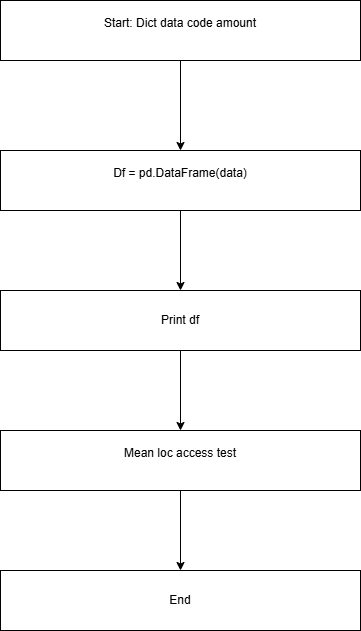

The diagram above was exported from draw.io. Its source (the exported page's mxGraphModel, read from the mxfile embedded in the PNG):
<mxGraphModel dx="915" dy="659" grid="1" gridSize="10" guides="1" tooltips="1" connect="1" arrows="1" fold="1" page="1" pageScale="1" pageWidth="850" pageHeight="1100" math="0" shadow="0">
  <root>
    <mxCell id="0" />
    <mxCell id="1" parent="0" />
    <mxCell id="t3artY-qRBTVPK9yII2I-3" edge="1" parent="1" source="t3artY-qRBTVPK9yII2I-1" style="edgeStyle=orthogonalEdgeStyle;rounded=0;orthogonalLoop=1;jettySize=auto;html=1;" target="t3artY-qRBTVPK9yII2I-2" value="">
      <mxGeometry relative="1" as="geometry" />
    </mxCell>
    <mxCell id="t3artY-qRBTVPK9yII2I-1" parent="1" style="rounded=0;whiteSpace=wrap;html=1;" value="&#10;Start: Dict data code amount&#10;&#10;" vertex="1">
      <mxGeometry height="60" width="360" x="240" y="140" as="geometry" />
    </mxCell>
    <mxCell id="t3artY-qRBTVPK9yII2I-5" edge="1" parent="1" source="t3artY-qRBTVPK9yII2I-2" style="edgeStyle=orthogonalEdgeStyle;rounded=0;orthogonalLoop=1;jettySize=auto;html=1;" target="t3artY-qRBTVPK9yII2I-4" value="">
      <mxGeometry relative="1" as="geometry" />
    </mxCell>
    <mxCell id="t3artY-qRBTVPK9yII2I-2" parent="1" style="rounded=0;whiteSpace=wrap;html=1;" value="&#10;Df = pd.DataFrame(data)&#10;&#10;" vertex="1">
      <mxGeometry height="60" width="360" x="240" y="290" as="geometry" />
    </mxCell>
    <mxCell id="t3artY-qRBTVPK9yII2I-7" edge="1" parent="1" source="t3artY-qRBTVPK9yII2I-4" style="edgeStyle=orthogonalEdgeStyle;rounded=0;orthogonalLoop=1;jettySize=auto;html=1;" target="t3artY-qRBTVPK9yII2I-6" value="">
      <mxGeometry relative="1" as="geometry" />
    </mxCell>
    <mxCell id="t3artY-qRBTVPK9yII2I-4" parent="1" style="rounded=0;whiteSpace=wrap;html=1;" value="Print df" vertex="1">
      <mxGeometry height="60" width="360" x="240" y="430" as="geometry" />
    </mxCell>
    <mxCell id="t3artY-qRBTVPK9yII2I-9" edge="1" parent="1" source="t3artY-qRBTVPK9yII2I-6" style="edgeStyle=orthogonalEdgeStyle;rounded=0;orthogonalLoop=1;jettySize=auto;html=1;" target="t3artY-qRBTVPK9yII2I-8" value="">
      <mxGeometry relative="1" as="geometry" />
    </mxCell>
    <mxCell id="t3artY-qRBTVPK9yII2I-6" parent="1" style="rounded=0;whiteSpace=wrap;html=1;" value="&#10;Mean loc access test&#10;&#10;" vertex="1">
      <mxGeometry height="60" width="360" x="240" y="570" as="geometry" />
    </mxCell>
    <mxCell id="t3artY-qRBTVPK9yII2I-8" parent="1" style="rounded=0;whiteSpace=wrap;html=1;" value="End" vertex="1">
      <mxGeometry height="60" width="360" x="240" y="710" as="geometry" />
    </mxCell>
  </root>
</mxGraphModel>